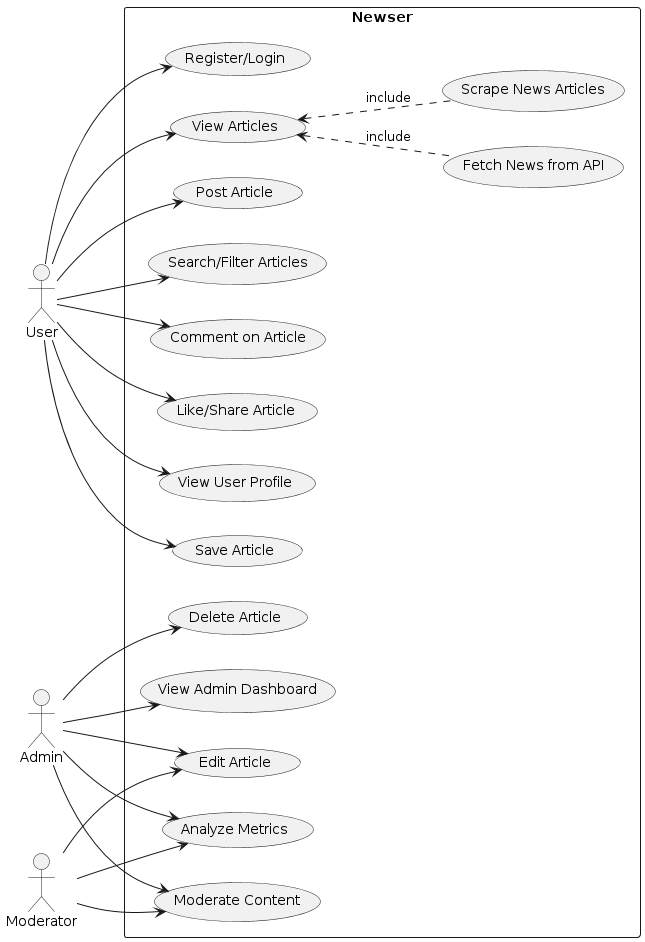

The diagram above was rendered by PlantUML. Its source (embedded in the PNG):
@startuml
left to right direction
actor User
actor Admin
actor Moderator


rectangle "Newser" {
  usecase "Register/Login" as UC1
  usecase "View Articles" as UC2
  usecase "Post Article" as UC3
  usecase "Edit Article" as UC4
  usecase "Delete Article" as UC5
  usecase "Moderate Content" as UC6
  usecase "Search/Filter Articles" as UC7
  usecase "Comment on Article" as UC8
  usecase "Like/Share Article" as UC9
  usecase "View User Profile" as UC10
  usecase "Save Article" as UC11
  usecase "View Admin Dashboard" as UC12
  usecase "Analyze Metrics" as UC13
  usecase "Fetch News from API" as UC14
  usecase "Scrape News Articles" as UC15
}

User --> UC1
User --> UC2
User --> UC7
User --> UC8
User --> UC9
User --> UC10
User --> UC11

User --> UC3

Moderator --> UC6
Moderator --> UC4
Moderator --> UC13

Admin --> UC4
Admin --> UC5
Admin --> UC6
Admin --> UC12
Admin --> UC13

UC2 <.. UC14 : include
UC2 <.. UC15 : include
@enduml